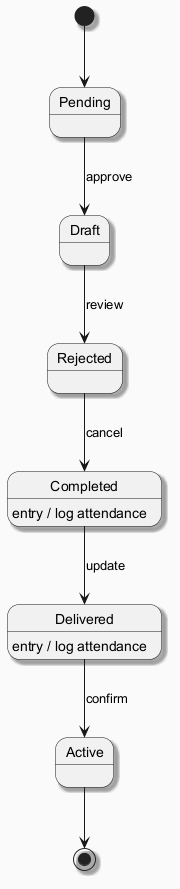

The diagram above was rendered by PlantUML. Its source (embedded in the PNG):
@startuml
skinparam backgroundColor #FAFAFA
skinparam classBackgroundColor #FFF3E0
skinparam classBorderColor #E65100
skinparam shadowing true
[*] --> Pending
Pending --> Draft : approve
Draft --> Rejected : review
Rejected --> Completed : cancel
Completed --> Delivered : update
Completed : entry / log attendance
Delivered --> Active : confirm
Delivered : entry / log attendance
Active --> [*]
@enduml